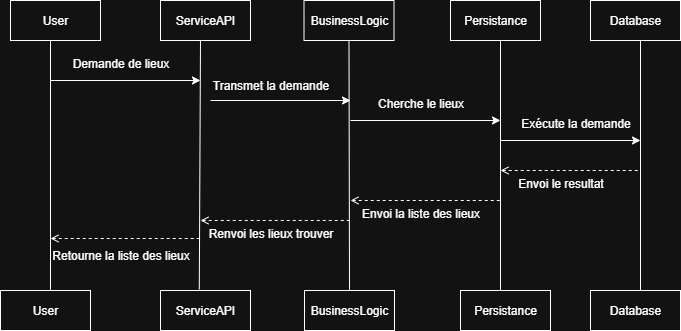

The diagram above was exported from draw.io. Its source (the exported page's mxGraphModel, read from the mxfile embedded in the PNG):
<mxGraphModel dx="1042" dy="534" grid="1" gridSize="10" guides="1" tooltips="1" connect="1" arrows="1" fold="1" page="1" pageScale="1" pageWidth="827" pageHeight="1169" math="0" shadow="0">
  <root>
    <mxCell id="0" />
    <mxCell id="1" parent="0" />
    <mxCell id="op8qvLhJeiq_MvoyxkDH-1" value="User" style="rounded=0;whiteSpace=wrap;html=1;" vertex="1" parent="1">
      <mxGeometry x="30" y="80" width="90" height="40" as="geometry" />
    </mxCell>
    <mxCell id="op8qvLhJeiq_MvoyxkDH-2" value="ServiceAPI" style="rounded=0;whiteSpace=wrap;html=1;" vertex="1" parent="1">
      <mxGeometry x="180" y="80" width="90" height="40" as="geometry" />
    </mxCell>
    <mxCell id="op8qvLhJeiq_MvoyxkDH-3" value="BusinessLogic" style="rounded=0;whiteSpace=wrap;html=1;" vertex="1" parent="1">
      <mxGeometry x="323.5" y="80" width="90" height="40" as="geometry" />
    </mxCell>
    <mxCell id="op8qvLhJeiq_MvoyxkDH-4" value="Persistance" style="rounded=0;whiteSpace=wrap;html=1;" vertex="1" parent="1">
      <mxGeometry x="470" y="80" width="90" height="40" as="geometry" />
    </mxCell>
    <mxCell id="op8qvLhJeiq_MvoyxkDH-5" value="Database" style="rounded=0;whiteSpace=wrap;html=1;" vertex="1" parent="1">
      <mxGeometry x="610" y="80" width="90" height="40" as="geometry" />
    </mxCell>
    <mxCell id="op8qvLhJeiq_MvoyxkDH-6" value="User" style="rounded=0;whiteSpace=wrap;html=1;" vertex="1" parent="1">
      <mxGeometry x="20" y="370" width="90" height="40" as="geometry" />
    </mxCell>
    <mxCell id="op8qvLhJeiq_MvoyxkDH-7" value="ServiceAPI" style="rounded=0;whiteSpace=wrap;html=1;" vertex="1" parent="1">
      <mxGeometry x="180" y="370" width="90" height="40" as="geometry" />
    </mxCell>
    <mxCell id="op8qvLhJeiq_MvoyxkDH-8" value="BusinessLogic" style="rounded=0;whiteSpace=wrap;html=1;" vertex="1" parent="1">
      <mxGeometry x="324" y="370" width="90" height="40" as="geometry" />
    </mxCell>
    <mxCell id="op8qvLhJeiq_MvoyxkDH-9" value="Persistance" style="rounded=0;whiteSpace=wrap;html=1;" vertex="1" parent="1">
      <mxGeometry x="480" y="370" width="90" height="40" as="geometry" />
    </mxCell>
    <mxCell id="op8qvLhJeiq_MvoyxkDH-10" value="Database" style="rounded=0;whiteSpace=wrap;html=1;" vertex="1" parent="1">
      <mxGeometry x="610" y="370" width="90" height="40" as="geometry" />
    </mxCell>
    <mxCell id="op8qvLhJeiq_MvoyxkDH-11" value="" style="endArrow=none;html=1;rounded=0;" edge="1" parent="1">
      <mxGeometry width="50" height="50" relative="1" as="geometry">
        <mxPoint x="70" y="370" as="sourcePoint" />
        <mxPoint x="70" y="120" as="targetPoint" />
      </mxGeometry>
    </mxCell>
    <mxCell id="op8qvLhJeiq_MvoyxkDH-12" value="" style="endArrow=none;html=1;rounded=0;exitX=0.431;exitY=-0.025;exitDx=0;exitDy=0;exitPerimeter=0;" edge="1" parent="1" source="op8qvLhJeiq_MvoyxkDH-7">
      <mxGeometry width="50" height="50" relative="1" as="geometry">
        <mxPoint x="220.5" y="340" as="sourcePoint" />
        <mxPoint x="220" y="120" as="targetPoint" />
      </mxGeometry>
    </mxCell>
    <mxCell id="op8qvLhJeiq_MvoyxkDH-13" value="" style="endArrow=none;html=1;rounded=0;exitX=0.5;exitY=0;exitDx=0;exitDy=0;" edge="1" parent="1" source="op8qvLhJeiq_MvoyxkDH-8">
      <mxGeometry width="50" height="50" relative="1" as="geometry">
        <mxPoint x="368.5" y="400" as="sourcePoint" />
        <mxPoint x="368.5" y="120" as="targetPoint" />
      </mxGeometry>
    </mxCell>
    <mxCell id="op8qvLhJeiq_MvoyxkDH-14" value="" style="endArrow=none;html=1;rounded=0;" edge="1" parent="1">
      <mxGeometry width="50" height="50" relative="1" as="geometry">
        <mxPoint x="520" y="370" as="sourcePoint" />
        <mxPoint x="520" y="120" as="targetPoint" />
      </mxGeometry>
    </mxCell>
    <mxCell id="op8qvLhJeiq_MvoyxkDH-15" value="" style="endArrow=none;html=1;rounded=0;" edge="1" parent="1">
      <mxGeometry width="50" height="50" relative="1" as="geometry">
        <mxPoint x="660" y="370" as="sourcePoint" />
        <mxPoint x="660" y="120" as="targetPoint" />
      </mxGeometry>
    </mxCell>
    <mxCell id="op8qvLhJeiq_MvoyxkDH-16" value="" style="endArrow=classic;html=1;rounded=0;" edge="1" parent="1">
      <mxGeometry width="50" height="50" relative="1" as="geometry">
        <mxPoint x="70" y="160" as="sourcePoint" />
        <mxPoint x="220" y="160" as="targetPoint" />
      </mxGeometry>
    </mxCell>
    <mxCell id="op8qvLhJeiq_MvoyxkDH-17" value="" style="endArrow=classic;html=1;rounded=0;" edge="1" parent="1">
      <mxGeometry width="50" height="50" relative="1" as="geometry">
        <mxPoint x="230" y="180" as="sourcePoint" />
        <mxPoint x="370" y="180" as="targetPoint" />
      </mxGeometry>
    </mxCell>
    <mxCell id="op8qvLhJeiq_MvoyxkDH-18" value="" style="endArrow=classic;html=1;rounded=0;" edge="1" parent="1">
      <mxGeometry width="50" height="50" relative="1" as="geometry">
        <mxPoint x="370" y="200" as="sourcePoint" />
        <mxPoint x="520" y="200" as="targetPoint" />
      </mxGeometry>
    </mxCell>
    <mxCell id="op8qvLhJeiq_MvoyxkDH-19" value="" style="endArrow=classic;html=1;rounded=0;" edge="1" parent="1">
      <mxGeometry width="50" height="50" relative="1" as="geometry">
        <mxPoint x="520" y="220" as="sourcePoint" />
        <mxPoint x="660" y="220" as="targetPoint" />
      </mxGeometry>
    </mxCell>
    <mxCell id="op8qvLhJeiq_MvoyxkDH-20" value="" style="endArrow=none;dashed=1;html=1;rounded=0;startArrow=open;startFill=0;" edge="1" parent="1">
      <mxGeometry width="50" height="50" relative="1" as="geometry">
        <mxPoint x="520" y="250" as="sourcePoint" />
        <mxPoint x="660" y="250" as="targetPoint" />
      </mxGeometry>
    </mxCell>
    <mxCell id="op8qvLhJeiq_MvoyxkDH-21" value="" style="endArrow=none;dashed=1;html=1;rounded=0;startArrow=open;startFill=0;" edge="1" parent="1">
      <mxGeometry width="50" height="50" relative="1" as="geometry">
        <mxPoint x="370" y="280" as="sourcePoint" />
        <mxPoint x="520" y="280" as="targetPoint" />
      </mxGeometry>
    </mxCell>
    <mxCell id="op8qvLhJeiq_MvoyxkDH-22" value="" style="endArrow=none;dashed=1;html=1;rounded=0;startArrow=open;startFill=0;" edge="1" parent="1">
      <mxGeometry width="50" height="50" relative="1" as="geometry">
        <mxPoint x="220" y="300" as="sourcePoint" />
        <mxPoint x="370" y="300" as="targetPoint" />
      </mxGeometry>
    </mxCell>
    <mxCell id="op8qvLhJeiq_MvoyxkDH-24" value="Demande de lieux" style="text;html=1;align=center;verticalAlign=middle;resizable=0;points=[];autosize=1;strokeColor=none;fillColor=none;" vertex="1" parent="1">
      <mxGeometry x="80" y="128" width="120" height="30" as="geometry" />
    </mxCell>
    <mxCell id="op8qvLhJeiq_MvoyxkDH-25" value="Transmet la demande" style="text;html=1;align=center;verticalAlign=middle;resizable=0;points=[];autosize=1;strokeColor=none;fillColor=none;" vertex="1" parent="1">
      <mxGeometry x="220" y="150" width="140" height="30" as="geometry" />
    </mxCell>
    <mxCell id="op8qvLhJeiq_MvoyxkDH-26" value="Cherche le lieux" style="text;html=1;align=center;verticalAlign=middle;resizable=0;points=[];autosize=1;strokeColor=none;fillColor=none;" vertex="1" parent="1">
      <mxGeometry x="385" y="168" width="110" height="30" as="geometry" />
    </mxCell>
    <mxCell id="op8qvLhJeiq_MvoyxkDH-27" value="Exécute la demande" style="text;html=1;align=center;verticalAlign=middle;resizable=0;points=[];autosize=1;strokeColor=none;fillColor=none;" vertex="1" parent="1">
      <mxGeometry x="530" y="188" width="130" height="30" as="geometry" />
    </mxCell>
    <mxCell id="op8qvLhJeiq_MvoyxkDH-28" value="Envoi le resultat" style="text;html=1;align=center;verticalAlign=middle;resizable=0;points=[];autosize=1;strokeColor=none;fillColor=none;" vertex="1" parent="1">
      <mxGeometry x="525" y="248" width="110" height="30" as="geometry" />
    </mxCell>
    <mxCell id="op8qvLhJeiq_MvoyxkDH-29" value="Envoi la liste des lieux" style="text;html=1;align=center;verticalAlign=middle;resizable=0;points=[];autosize=1;strokeColor=none;fillColor=none;" vertex="1" parent="1">
      <mxGeometry x="370" y="278" width="140" height="30" as="geometry" />
    </mxCell>
    <mxCell id="op8qvLhJeiq_MvoyxkDH-33" value="" style="endArrow=none;dashed=1;html=1;rounded=0;startArrow=open;startFill=0;" edge="1" parent="1">
      <mxGeometry width="50" height="50" relative="1" as="geometry">
        <mxPoint x="70" y="318" as="sourcePoint" />
        <mxPoint x="220" y="318" as="targetPoint" />
      </mxGeometry>
    </mxCell>
    <mxCell id="op8qvLhJeiq_MvoyxkDH-32" value="Retourne la liste des lieux" style="text;html=1;align=center;verticalAlign=middle;resizable=0;points=[];autosize=1;strokeColor=none;fillColor=none;" vertex="1" parent="1">
      <mxGeometry x="60" y="320" width="160" height="30" as="geometry" />
    </mxCell>
    <mxCell id="op8qvLhJeiq_MvoyxkDH-35" value="Renvoi les lieux trouver" style="text;html=1;align=center;verticalAlign=middle;resizable=0;points=[];autosize=1;strokeColor=none;fillColor=none;" vertex="1" parent="1">
      <mxGeometry x="215" y="298" width="150" height="30" as="geometry" />
    </mxCell>
  </root>
</mxGraphModel>